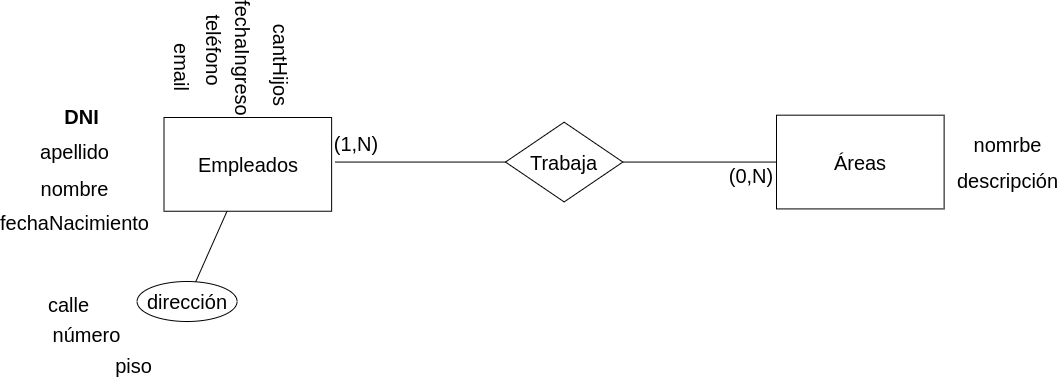

The diagram above was exported from draw.io. Its source (the exported page's mxGraphModel, read from the mxfile embedded in the PNG):
<mxGraphModel dx="880" dy="559" grid="1" gridSize="10" guides="1" tooltips="1" connect="1" arrows="1" fold="1" page="1" pageScale="1" pageWidth="1169" pageHeight="827" math="0" shadow="0">
  <root>
    <mxCell id="0" />
    <mxCell id="1" parent="0" />
    <mxCell id="xqTld_QQDdp2AdgW95IQ-1" value="Disciplina" style="whiteSpace=wrap;html=1;align=center;" vertex="1" parent="1">
      <mxGeometry x="370" y="150" width="100" height="40" as="geometry" />
    </mxCell>
    <mxCell id="xqTld_QQDdp2AdgW95IQ-2" value="abonado" style="whiteSpace=wrap;html=1;align=center;" vertex="1" parent="1">
      <mxGeometry x="80" y="150" width="100" height="40" as="geometry" />
    </mxCell>
    <mxCell id="xqTld_QQDdp2AdgW95IQ-3" value="Realiza" style="shape=rhombus;perimeter=rhombusPerimeter;whiteSpace=wrap;html=1;align=center;" vertex="1" parent="1">
      <mxGeometry x="240" y="150" width="70" height="40" as="geometry" />
    </mxCell>
    <mxCell id="xqTld_QQDdp2AdgW95IQ-4" value="Información de Contacto" style="ellipse;whiteSpace=wrap;html=1;align=center;" vertex="1" parent="1">
      <mxGeometry x="80" y="80" width="80" height="40" as="geometry" />
    </mxCell>
    <mxCell id="xqTld_QQDdp2AdgW95IQ-5" value="apellido" style="text;html=1;strokeColor=none;fillColor=none;align=center;verticalAlign=middle;whiteSpace=wrap;rounded=0;" vertex="1" parent="1">
      <mxGeometry x="10" y="180" width="60" height="20" as="geometry" />
    </mxCell>
    <mxCell id="xqTld_QQDdp2AdgW95IQ-6" value="&lt;b&gt;DNI&lt;/b&gt;" style="text;html=1;strokeColor=none;fillColor=none;align=center;verticalAlign=middle;whiteSpace=wrap;rounded=0;" vertex="1" parent="1">
      <mxGeometry x="10" y="160" width="60" height="20" as="geometry" />
    </mxCell>
    <mxCell id="xqTld_QQDdp2AdgW95IQ-7" value="nombre" style="text;html=1;strokeColor=none;fillColor=none;align=center;verticalAlign=middle;whiteSpace=wrap;rounded=0;rotation=90;" vertex="1" parent="1">
      <mxGeometry x="40" y="210" width="60" height="20" as="geometry" />
    </mxCell>
    <mxCell id="xqTld_QQDdp2AdgW95IQ-8" value="peso" style="text;html=1;strokeColor=none;fillColor=none;align=center;verticalAlign=middle;whiteSpace=wrap;rounded=0;rotation=90;" vertex="1" parent="1">
      <mxGeometry x="60" y="210" width="60" height="20" as="geometry" />
    </mxCell>
    <mxCell id="xqTld_QQDdp2AdgW95IQ-9" value="estatura" style="text;html=1;strokeColor=none;fillColor=none;align=center;verticalAlign=middle;whiteSpace=wrap;rounded=0;" vertex="1" parent="1">
      <mxGeometry x="10" y="140" width="60" height="20" as="geometry" />
    </mxCell>
    <mxCell id="xqTld_QQDdp2AdgW95IQ-10" value="&lt;b&gt;nombre&lt;/b&gt;" style="text;html=1;strokeColor=none;fillColor=none;align=center;verticalAlign=middle;whiteSpace=wrap;rounded=0;flipV=1;flipH=1;rotation=90;" vertex="1" parent="1">
      <mxGeometry x="400" y="110" width="60" height="20" as="geometry" />
    </mxCell>
    <mxCell id="xqTld_QQDdp2AdgW95IQ-11" value="costo" style="text;html=1;strokeColor=none;fillColor=none;align=center;verticalAlign=middle;whiteSpace=wrap;rounded=0;rotation=90;" vertex="1" parent="1">
      <mxGeometry x="374" y="110" width="60" height="20" as="geometry" />
    </mxCell>
    <mxCell id="xqTld_QQDdp2AdgW95IQ-12" value="(1,N)" style="text;html=1;strokeColor=none;fillColor=none;align=center;verticalAlign=middle;whiteSpace=wrap;rounded=0;" vertex="1" parent="1">
      <mxGeometry x="180" y="150" width="30" height="20" as="geometry" />
    </mxCell>
    <mxCell id="xqTld_QQDdp2AdgW95IQ-13" value="(0,N)" style="text;html=1;strokeColor=none;fillColor=none;align=center;verticalAlign=middle;whiteSpace=wrap;rounded=0;" vertex="1" parent="1">
      <mxGeometry x="340" y="150" width="30" height="20" as="geometry" />
    </mxCell>
    <mxCell id="xqTld_QQDdp2AdgW95IQ-14" value="" style="endArrow=none;html=1;rounded=0;exitX=1;exitY=0.5;exitDx=0;exitDy=0;" edge="1" parent="1" source="xqTld_QQDdp2AdgW95IQ-2" target="xqTld_QQDdp2AdgW95IQ-3">
      <mxGeometry relative="1" as="geometry">
        <mxPoint x="290" y="280" as="sourcePoint" />
        <mxPoint x="450" y="280" as="targetPoint" />
      </mxGeometry>
    </mxCell>
    <mxCell id="xqTld_QQDdp2AdgW95IQ-15" value="" style="endArrow=none;html=1;rounded=0;entryX=0;entryY=0.5;entryDx=0;entryDy=0;exitX=1;exitY=0.5;exitDx=0;exitDy=0;" edge="1" parent="1" source="xqTld_QQDdp2AdgW95IQ-3" target="xqTld_QQDdp2AdgW95IQ-1">
      <mxGeometry relative="1" as="geometry">
        <mxPoint x="300" y="290" as="sourcePoint" />
        <mxPoint x="460" y="290" as="targetPoint" />
      </mxGeometry>
    </mxCell>
    <mxCell id="xqTld_QQDdp2AdgW95IQ-16" value="" style="endArrow=none;html=1;rounded=0;exitX=0.5;exitY=1;exitDx=0;exitDy=0;entryX=0.4;entryY=-0.1;entryDx=0;entryDy=0;entryPerimeter=0;" edge="1" parent="1" source="xqTld_QQDdp2AdgW95IQ-4" target="xqTld_QQDdp2AdgW95IQ-2">
      <mxGeometry relative="1" as="geometry">
        <mxPoint x="310" y="300" as="sourcePoint" />
        <mxPoint x="470" y="300" as="targetPoint" />
      </mxGeometry>
    </mxCell>
    <mxCell id="xqTld_QQDdp2AdgW95IQ-17" value="teléfono (0,N)" style="text;html=1;strokeColor=none;fillColor=none;align=center;verticalAlign=middle;whiteSpace=wrap;rounded=0;rotation=0;" vertex="1" parent="1">
      <mxGeometry x="160" y="80" width="80" height="20" as="geometry" />
    </mxCell>
    <mxCell id="xqTld_QQDdp2AdgW95IQ-18" value="domicilio (0,1)" style="text;html=1;strokeColor=none;fillColor=none;align=center;verticalAlign=middle;whiteSpace=wrap;rounded=0;" vertex="1" parent="1">
      <mxGeometry x="160" y="100" width="80" height="20" as="geometry" />
    </mxCell>
    <mxCell id="xqTld_QQDdp2AdgW95IQ-19" value="antecedentes (0,N)" style="text;html=1;strokeColor=none;fillColor=none;align=center;verticalAlign=middle;whiteSpace=wrap;rounded=0;rotation=90;" vertex="1" parent="1">
      <mxGeometry x="100" y="210" width="60" height="40" as="geometry" />
    </mxCell>
  </root>
</mxGraphModel>